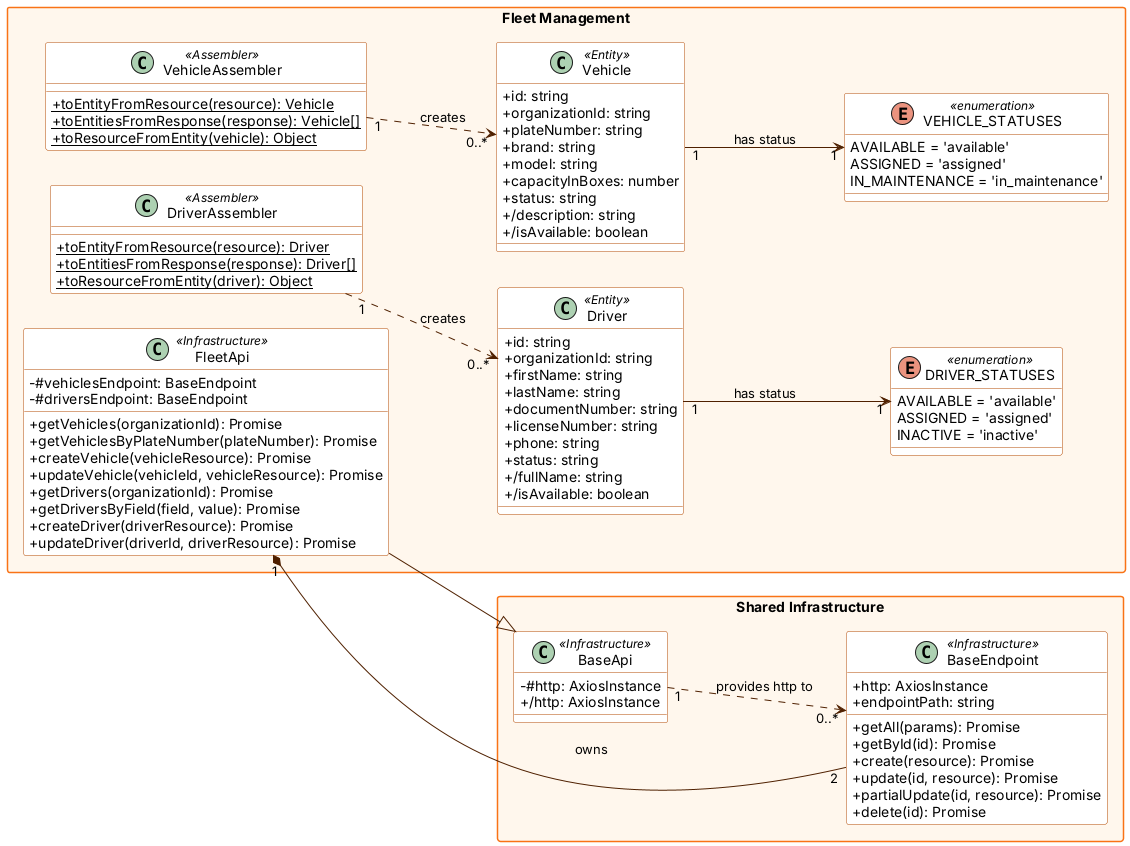

The diagram above was rendered by PlantUML. Its source (embedded in the PNG):
@startuml
' BottleTrack - Frontend Web Application (JavaScript / Vue 3)
' Naming conventions applied (JavaScript):
'   - Classes and assemblers: PascalCase
'   - Attributes and methods: camelCase
'   - Enumerations: Object.freeze constants, named in UPPER_SNAKE_CASE as in the code
'   - Private members: prefixed with # (e.g. #http)
'   - / before a name = getter (derived, read-only property)
skinparam classAttributeIconSize 0
skinparam packageStyle rectangle
skinparam shadowing false
skinparam defaultFontName Arial
skinparam class {
  BackgroundColor #ffffff
  BorderColor #b34900
  ArrowColor #4f2000
}
skinparam package {
  BackgroundColor #fff7ed
  BorderColor #f97316
}
left to right direction

package "Shared Infrastructure" {
  class BaseApi <<Infrastructure>> {
    - #http: AxiosInstance
    + /http: AxiosInstance
  }
  class BaseEndpoint <<Infrastructure>> {
    + http: AxiosInstance
    + endpointPath: string
    + getAll(params): Promise
    + getById(id): Promise
    + create(resource): Promise
    + update(id, resource): Promise
    + partialUpdate(id, resource): Promise
    + delete(id): Promise
  }
  BaseApi "1" ..> "0..*" BaseEndpoint : provides http to
}
package "Fleet Management" {
  class Vehicle <<Entity>> {
    + id: string
    + organizationId: string
    + plateNumber: string
    + brand: string
    + model: string
    + capacityInBoxes: number
    + status: string
    + /description: string
    + /isAvailable: boolean
  }
  class Driver <<Entity>> {
    + id: string
    + organizationId: string
    + firstName: string
    + lastName: string
    + documentNumber: string
    + licenseNumber: string
    + phone: string
    + status: string
    + /fullName: string
    + /isAvailable: boolean
  }
  enum VEHICLE_STATUSES <<enumeration>> {
    AVAILABLE = 'available'
    ASSIGNED = 'assigned'
    IN_MAINTENANCE = 'in_maintenance'
  }
  enum DRIVER_STATUSES <<enumeration>> {
    AVAILABLE = 'available'
    ASSIGNED = 'assigned'
    INACTIVE = 'inactive'
  }
  class FleetApi <<Infrastructure>> {
    - #vehiclesEndpoint: BaseEndpoint
    - #driversEndpoint: BaseEndpoint
    + getVehicles(organizationId): Promise
    + getVehiclesByPlateNumber(plateNumber): Promise
    + createVehicle(vehicleResource): Promise
    + updateVehicle(vehicleId, vehicleResource): Promise
    + getDrivers(organizationId): Promise
    + getDriversByField(field, value): Promise
    + createDriver(driverResource): Promise
    + updateDriver(driverId, driverResource): Promise
  }
  class VehicleAssembler <<Assembler>> {
    + {static} toEntityFromResource(resource): Vehicle
    + {static} toEntitiesFromResponse(response): Vehicle[]
    + {static} toResourceFromEntity(vehicle): Object
  }
  class DriverAssembler <<Assembler>> {
    + {static} toEntityFromResource(resource): Driver
    + {static} toEntitiesFromResponse(response): Driver[]
    + {static} toResourceFromEntity(driver): Object
  }
  Vehicle "1" --> "1" VEHICLE_STATUSES : has status
  Driver "1" --> "1" DRIVER_STATUSES : has status
  VehicleAssembler "1" ..> "0..*" Vehicle : creates
  DriverAssembler "1" ..> "0..*" Driver : creates
  FleetApi "1" *-- "2" BaseEndpoint : owns
  FleetApi --|> BaseApi
}
@enduml